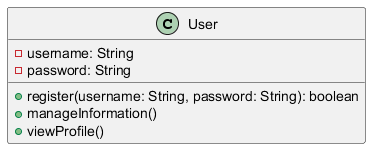

The diagram above was rendered by PlantUML. Its source (embedded in the PNG):
@startuml
class User {
    - username: String
    - password: String
    + register(username: String, password: String): boolean
    + manageInformation()
    + viewProfile()
}
@enduml